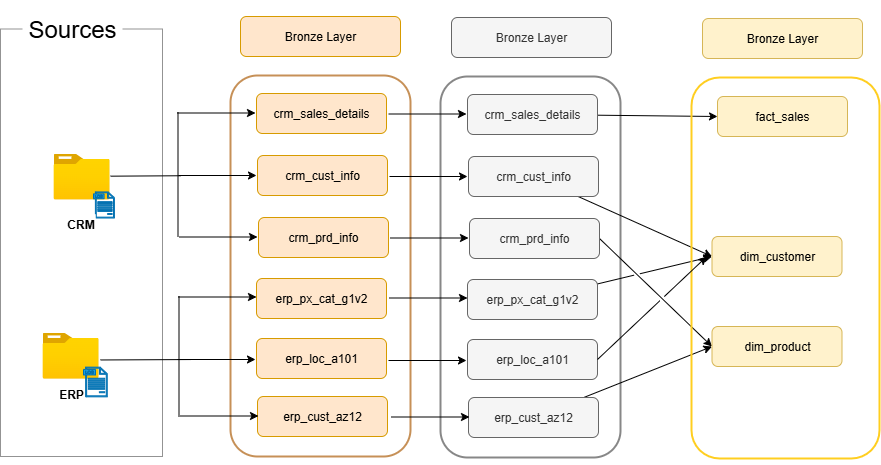

The diagram above was exported from draw.io. Its source (the exported page's mxGraphModel, read from the mxfile embedded in the PNG):
<mxGraphModel dx="1488" dy="612" grid="1" gridSize="10" guides="1" tooltips="1" connect="1" arrows="1" fold="1" page="1" pageScale="1" pageWidth="850" pageHeight="1100" math="0" shadow="0">
  <root>
    <mxCell id="0" />
    <mxCell id="1" parent="0" />
    <mxCell id="PEn2_-k94qzT03PxDQ6M-1" value="" style="group" parent="1" vertex="1" connectable="0">
      <mxGeometry x="120" y="304" width="162" height="456" as="geometry" />
    </mxCell>
    <mxCell id="PEn2_-k94qzT03PxDQ6M-2" value="" style="rounded=0;whiteSpace=wrap;html=1;fillColor=none;strokeColor=#939393;" parent="PEn2_-k94qzT03PxDQ6M-1" vertex="1">
      <mxGeometry y="28.5" width="162" height="427.5" as="geometry" />
    </mxCell>
    <mxCell id="PEn2_-k94qzT03PxDQ6M-3" value="&lt;font style=&quot;font-size: 24px;&quot;&gt;Sources&lt;/font&gt;" style="rounded=1;whiteSpace=wrap;html=1;strokeColor=none;" parent="PEn2_-k94qzT03PxDQ6M-1" vertex="1">
      <mxGeometry x="22" width="100" height="57" as="geometry" />
    </mxCell>
    <mxCell id="PEn2_-k94qzT03PxDQ6M-6" value="" style="image;aspect=fixed;html=1;points=[];align=center;fontSize=12;image=img/lib/azure2/general/Folder_Blank.svg;" parent="PEn2_-k94qzT03PxDQ6M-1" vertex="1">
      <mxGeometry x="53" y="153.4" width="56.05" height="45.486" as="geometry" />
    </mxCell>
    <mxCell id="PEn2_-k94qzT03PxDQ6M-7" value="" style="sketch=0;pointerEvents=1;shadow=0;dashed=0;html=1;strokeColor=#006EAF;fillColor=#1ba1e2;aspect=fixed;labelPosition=center;verticalLabelPosition=bottom;verticalAlign=top;align=center;outlineConnect=0;shape=mxgraph.vvd.log_files;fontColor=#ffffff;" parent="PEn2_-k94qzT03PxDQ6M-1" vertex="1">
      <mxGeometry x="93" y="191.39999999999998" width="20.9" height="26.125" as="geometry" />
    </mxCell>
    <mxCell id="PEn2_-k94qzT03PxDQ6M-8" value="&lt;b&gt;CRM&lt;/b&gt;" style="rounded=0;whiteSpace=wrap;html=1;strokeColor=none;" parent="PEn2_-k94qzT03PxDQ6M-1" vertex="1">
      <mxGeometry x="66" y="213.725" width="29.25" height="21.375" as="geometry" />
    </mxCell>
    <mxCell id="PEn2_-k94qzT03PxDQ6M-28" value="" style="endArrow=none;html=1;rounded=0;" parent="PEn2_-k94qzT03PxDQ6M-1" edge="1">
      <mxGeometry width="50" height="50" relative="1" as="geometry">
        <mxPoint x="110" y="175.66799999999998" as="sourcePoint" />
        <mxPoint x="180" y="175.25" as="targetPoint" />
      </mxGeometry>
    </mxCell>
    <mxCell id="PEn2_-k94qzT03PxDQ6M-29" value="" style="endArrow=none;html=1;rounded=0;" parent="PEn2_-k94qzT03PxDQ6M-1" edge="1">
      <mxGeometry width="50" height="50" relative="1" as="geometry">
        <mxPoint x="100" y="359.468" as="sourcePoint" />
        <mxPoint x="190" y="359.05" as="targetPoint" />
      </mxGeometry>
    </mxCell>
    <mxCell id="PEn2_-k94qzT03PxDQ6M-10" value="" style="image;aspect=fixed;html=1;points=[];align=center;fontSize=12;image=img/lib/azure2/general/Folder_Blank.svg;" parent="PEn2_-k94qzT03PxDQ6M-1" vertex="1">
      <mxGeometry x="42" y="332.45" width="56.05" height="45.486" as="geometry" />
    </mxCell>
    <mxCell id="PEn2_-k94qzT03PxDQ6M-12" value="&lt;b&gt;ERP&lt;/b&gt;" style="rounded=0;whiteSpace=wrap;html=1;strokeColor=none;" parent="PEn2_-k94qzT03PxDQ6M-1" vertex="1">
      <mxGeometry x="51" y="384.375" width="40" height="19" as="geometry" />
    </mxCell>
    <mxCell id="PEn2_-k94qzT03PxDQ6M-38" style="edgeStyle=orthogonalEdgeStyle;rounded=0;orthogonalLoop=1;jettySize=auto;html=1;exitX=0.5;exitY=1;exitDx=0;exitDy=0;" parent="PEn2_-k94qzT03PxDQ6M-1" source="PEn2_-k94qzT03PxDQ6M-2" target="PEn2_-k94qzT03PxDQ6M-2" edge="1">
      <mxGeometry relative="1" as="geometry" />
    </mxCell>
    <mxCell id="PEn2_-k94qzT03PxDQ6M-11" value="" style="sketch=0;pointerEvents=1;shadow=0;dashed=0;html=1;strokeColor=#006EAF;fillColor=#1ba1e2;aspect=fixed;labelPosition=center;verticalLabelPosition=bottom;verticalAlign=top;align=center;outlineConnect=0;shape=mxgraph.vvd.log_files;fontColor=#ffffff;" parent="PEn2_-k94qzT03PxDQ6M-1" vertex="1">
      <mxGeometry x="83" y="366.65" width="23.75" height="29.6875" as="geometry" />
    </mxCell>
    <mxCell id="PEn2_-k94qzT03PxDQ6M-14" value="Bronze Layer" style="rounded=1;whiteSpace=wrap;html=1;fillColor=#ffe6cc;strokeColor=#d79b00;" parent="1" vertex="1">
      <mxGeometry x="360" y="320" width="160" height="40" as="geometry" />
    </mxCell>
    <mxCell id="PEn2_-k94qzT03PxDQ6M-15" value="" style="rounded=1;whiteSpace=wrap;html=1;strokeColor=#C69057;fillColor=none;strokeWidth=2;" parent="1" vertex="1">
      <mxGeometry x="350" y="379" width="180" height="381" as="geometry" />
    </mxCell>
    <mxCell id="PEn2_-k94qzT03PxDQ6M-16" value="crm_sales_details" style="rounded=1;whiteSpace=wrap;html=1;fillColor=#ffe6cc;strokeColor=#d79b00;" parent="1" vertex="1">
      <mxGeometry x="376" y="397" width="130" height="40" as="geometry" />
    </mxCell>
    <mxCell id="PEn2_-k94qzT03PxDQ6M-20" value="crm_cust_info" style="rounded=1;whiteSpace=wrap;html=1;fillColor=#ffe6cc;strokeColor=#d79b00;" parent="1" vertex="1">
      <mxGeometry x="377" y="459" width="130" height="40" as="geometry" />
    </mxCell>
    <mxCell id="PEn2_-k94qzT03PxDQ6M-21" value="crm_prd_info" style="rounded=1;whiteSpace=wrap;html=1;fillColor=#ffe6cc;strokeColor=#d79b00;" parent="1" vertex="1">
      <mxGeometry x="378" y="521" width="130" height="40" as="geometry" />
    </mxCell>
    <mxCell id="PEn2_-k94qzT03PxDQ6M-22" value="erp_px_cat_g1v2" style="rounded=1;whiteSpace=wrap;html=1;fillColor=#ffe6cc;strokeColor=#d79b00;" parent="1" vertex="1">
      <mxGeometry x="376" y="582" width="130" height="40" as="geometry" />
    </mxCell>
    <mxCell id="PEn2_-k94qzT03PxDQ6M-23" value="erp_loc_a101" style="rounded=1;whiteSpace=wrap;html=1;fillColor=#ffe6cc;strokeColor=#d79b00;" parent="1" vertex="1">
      <mxGeometry x="376" y="642" width="130" height="40" as="geometry" />
    </mxCell>
    <mxCell id="PEn2_-k94qzT03PxDQ6M-25" value="erp_cust_az12" style="rounded=1;whiteSpace=wrap;html=1;fillColor=#ffe6cc;strokeColor=#d79b00;" parent="1" vertex="1">
      <mxGeometry x="377" y="700" width="130" height="40" as="geometry" />
    </mxCell>
    <mxCell id="PEn2_-k94qzT03PxDQ6M-27" value="" style="edgeStyle=orthogonalEdgeStyle;rounded=0;orthogonalLoop=1;jettySize=auto;html=1;" parent="1" edge="1">
      <mxGeometry relative="1" as="geometry">
        <mxPoint x="298" y="479" as="sourcePoint" />
        <mxPoint x="376" y="479" as="targetPoint" />
      </mxGeometry>
    </mxCell>
    <mxCell id="PEn2_-k94qzT03PxDQ6M-30" value="" style="edgeStyle=orthogonalEdgeStyle;rounded=0;orthogonalLoop=1;jettySize=auto;html=1;" parent="1" edge="1">
      <mxGeometry relative="1" as="geometry">
        <mxPoint x="297" y="416.5" as="sourcePoint" />
        <mxPoint x="375" y="416.5" as="targetPoint" />
      </mxGeometry>
    </mxCell>
    <mxCell id="PEn2_-k94qzT03PxDQ6M-31" value="" style="edgeStyle=orthogonalEdgeStyle;rounded=0;orthogonalLoop=1;jettySize=auto;html=1;" parent="1" edge="1">
      <mxGeometry relative="1" as="geometry">
        <mxPoint x="299" y="540.5" as="sourcePoint" />
        <mxPoint x="377" y="540.5" as="targetPoint" />
      </mxGeometry>
    </mxCell>
    <mxCell id="PEn2_-k94qzT03PxDQ6M-32" value="" style="edgeStyle=orthogonalEdgeStyle;rounded=0;orthogonalLoop=1;jettySize=auto;html=1;" parent="1" edge="1">
      <mxGeometry relative="1" as="geometry">
        <mxPoint x="298" y="600.5" as="sourcePoint" />
        <mxPoint x="376" y="600.5" as="targetPoint" />
      </mxGeometry>
    </mxCell>
    <mxCell id="PEn2_-k94qzT03PxDQ6M-33" value="" style="edgeStyle=orthogonalEdgeStyle;rounded=0;orthogonalLoop=1;jettySize=auto;html=1;" parent="1" edge="1">
      <mxGeometry relative="1" as="geometry">
        <mxPoint x="297" y="663" as="sourcePoint" />
        <mxPoint x="375" y="663" as="targetPoint" />
      </mxGeometry>
    </mxCell>
    <mxCell id="PEn2_-k94qzT03PxDQ6M-34" value="" style="edgeStyle=orthogonalEdgeStyle;rounded=0;orthogonalLoop=1;jettySize=auto;html=1;" parent="1" edge="1">
      <mxGeometry relative="1" as="geometry">
        <mxPoint x="300" y="719.5" as="sourcePoint" />
        <mxPoint x="378" y="719.5" as="targetPoint" />
      </mxGeometry>
    </mxCell>
    <mxCell id="PEn2_-k94qzT03PxDQ6M-36" value="" style="line;strokeWidth=1;direction=south;html=1;" parent="1" vertex="1">
      <mxGeometry x="297" y="416" width="1" height="124" as="geometry" />
    </mxCell>
    <mxCell id="PEn2_-k94qzT03PxDQ6M-37" value="" style="line;strokeWidth=1;direction=south;html=1;" parent="1" vertex="1">
      <mxGeometry x="298" y="600" width="1" height="120" as="geometry" />
    </mxCell>
    <mxCell id="Lqy9Qmx2VK9qINUHeLLJ-1" value="Bronze Layer" style="rounded=1;whiteSpace=wrap;html=1;fillColor=#f5f5f5;strokeColor=#666666;fontColor=#333333;" parent="1" vertex="1">
      <mxGeometry x="571" y="321" width="160" height="40" as="geometry" />
    </mxCell>
    <mxCell id="Lqy9Qmx2VK9qINUHeLLJ-2" value="" style="rounded=1;whiteSpace=wrap;html=1;strokeColor=#878787;fillColor=none;strokeWidth=2;fontColor=#333333;" parent="1" vertex="1">
      <mxGeometry x="560" y="380" width="180" height="381" as="geometry" />
    </mxCell>
    <mxCell id="BB3tlB8lTelSNOvrj98c-16" style="rounded=0;orthogonalLoop=1;jettySize=auto;html=1;entryX=0;entryY=0.5;entryDx=0;entryDy=0;sourcePerimeterSpacing=0;" parent="1" source="Lqy9Qmx2VK9qINUHeLLJ-3" target="BB3tlB8lTelSNOvrj98c-3" edge="1">
      <mxGeometry relative="1" as="geometry" />
    </mxCell>
    <mxCell id="Lqy9Qmx2VK9qINUHeLLJ-3" value="crm_sales_details" style="rounded=1;whiteSpace=wrap;html=1;fillColor=#f5f5f5;strokeColor=#666666;fontColor=#333333;" parent="1" vertex="1">
      <mxGeometry x="587" y="398" width="130" height="40" as="geometry" />
    </mxCell>
    <mxCell id="BB3tlB8lTelSNOvrj98c-15" style="rounded=0;orthogonalLoop=1;jettySize=auto;html=1;entryX=0;entryY=0.5;entryDx=0;entryDy=0;flowAnimation=0;sourcePerimeterSpacing=0;jumpStyle=gap;" parent="1" source="Lqy9Qmx2VK9qINUHeLLJ-4" target="BB3tlB8lTelSNOvrj98c-4" edge="1">
      <mxGeometry relative="1" as="geometry" />
    </mxCell>
    <mxCell id="Lqy9Qmx2VK9qINUHeLLJ-4" value="crm_cust_info" style="rounded=1;whiteSpace=wrap;html=1;fillColor=#f5f5f5;strokeColor=#666666;fontColor=#333333;" parent="1" vertex="1">
      <mxGeometry x="588" y="460" width="130" height="40" as="geometry" />
    </mxCell>
    <mxCell id="BB3tlB8lTelSNOvrj98c-18" style="rounded=0;orthogonalLoop=1;jettySize=auto;html=1;entryX=0;entryY=0.5;entryDx=0;entryDy=0;flowAnimation=0;sourcePerimeterSpacing=0;exitX=1;exitY=0.5;exitDx=0;exitDy=0;" parent="1" source="Lqy9Qmx2VK9qINUHeLLJ-5" target="BB3tlB8lTelSNOvrj98c-5" edge="1">
      <mxGeometry relative="1" as="geometry" />
    </mxCell>
    <mxCell id="Lqy9Qmx2VK9qINUHeLLJ-5" value="crm_prd_info" style="rounded=1;whiteSpace=wrap;html=1;fillColor=#f5f5f5;strokeColor=#666666;fontColor=#333333;" parent="1" vertex="1">
      <mxGeometry x="589" y="522" width="130" height="40" as="geometry" />
    </mxCell>
    <mxCell id="BB3tlB8lTelSNOvrj98c-19" style="rounded=0;orthogonalLoop=1;jettySize=auto;html=1;entryX=0;entryY=0.5;entryDx=0;entryDy=0;flowAnimation=0;sourcePerimeterSpacing=0;jumpStyle=gap;" parent="1" source="Lqy9Qmx2VK9qINUHeLLJ-6" target="BB3tlB8lTelSNOvrj98c-4" edge="1">
      <mxGeometry relative="1" as="geometry" />
    </mxCell>
    <mxCell id="Lqy9Qmx2VK9qINUHeLLJ-6" value="erp_px_cat_g1v2" style="rounded=1;whiteSpace=wrap;html=1;fillColor=#f5f5f5;strokeColor=#666666;fontColor=#333333;" parent="1" vertex="1">
      <mxGeometry x="587" y="583" width="130" height="40" as="geometry" />
    </mxCell>
    <mxCell id="Lqy9Qmx2VK9qINUHeLLJ-7" value="erp_loc_a101" style="rounded=1;whiteSpace=wrap;html=1;fillColor=#f5f5f5;strokeColor=#666666;fontColor=#333333;" parent="1" vertex="1">
      <mxGeometry x="587" y="643" width="130" height="40" as="geometry" />
    </mxCell>
    <mxCell id="BB3tlB8lTelSNOvrj98c-21" style="rounded=0;orthogonalLoop=1;jettySize=auto;html=1;entryX=0;entryY=0.5;entryDx=0;entryDy=0;flowAnimation=0;sourcePerimeterSpacing=0;jumpStyle=gap;" parent="1" source="Lqy9Qmx2VK9qINUHeLLJ-8" target="BB3tlB8lTelSNOvrj98c-5" edge="1">
      <mxGeometry relative="1" as="geometry" />
    </mxCell>
    <mxCell id="Lqy9Qmx2VK9qINUHeLLJ-8" value="erp_cust_az12" style="rounded=1;whiteSpace=wrap;html=1;fillColor=#f5f5f5;strokeColor=#666666;fontColor=#333333;" parent="1" vertex="1">
      <mxGeometry x="588" y="701" width="130" height="40" as="geometry" />
    </mxCell>
    <mxCell id="Lqy9Qmx2VK9qINUHeLLJ-9" value="" style="edgeStyle=orthogonalEdgeStyle;rounded=0;orthogonalLoop=1;jettySize=auto;html=1;" parent="1" edge="1">
      <mxGeometry relative="1" as="geometry">
        <mxPoint x="509" y="480" as="sourcePoint" />
        <mxPoint x="587" y="480" as="targetPoint" />
      </mxGeometry>
    </mxCell>
    <mxCell id="Lqy9Qmx2VK9qINUHeLLJ-10" value="" style="edgeStyle=orthogonalEdgeStyle;rounded=0;orthogonalLoop=1;jettySize=auto;html=1;" parent="1" edge="1">
      <mxGeometry relative="1" as="geometry">
        <mxPoint x="508" y="417.5" as="sourcePoint" />
        <mxPoint x="586" y="417.5" as="targetPoint" />
      </mxGeometry>
    </mxCell>
    <mxCell id="Lqy9Qmx2VK9qINUHeLLJ-11" value="" style="edgeStyle=orthogonalEdgeStyle;rounded=0;orthogonalLoop=1;jettySize=auto;html=1;" parent="1" edge="1">
      <mxGeometry relative="1" as="geometry">
        <mxPoint x="510" y="541.5" as="sourcePoint" />
        <mxPoint x="588" y="541.5" as="targetPoint" />
      </mxGeometry>
    </mxCell>
    <mxCell id="Lqy9Qmx2VK9qINUHeLLJ-12" value="" style="edgeStyle=orthogonalEdgeStyle;rounded=0;orthogonalLoop=1;jettySize=auto;html=1;" parent="1" edge="1">
      <mxGeometry relative="1" as="geometry">
        <mxPoint x="509" y="601.5" as="sourcePoint" />
        <mxPoint x="587" y="601.5" as="targetPoint" />
      </mxGeometry>
    </mxCell>
    <mxCell id="Lqy9Qmx2VK9qINUHeLLJ-13" value="" style="edgeStyle=orthogonalEdgeStyle;rounded=0;orthogonalLoop=1;jettySize=auto;html=1;" parent="1" edge="1">
      <mxGeometry relative="1" as="geometry">
        <mxPoint x="508" y="664" as="sourcePoint" />
        <mxPoint x="586" y="664" as="targetPoint" />
      </mxGeometry>
    </mxCell>
    <mxCell id="Lqy9Qmx2VK9qINUHeLLJ-14" value="" style="edgeStyle=orthogonalEdgeStyle;rounded=0;orthogonalLoop=1;jettySize=auto;html=1;" parent="1" edge="1">
      <mxGeometry relative="1" as="geometry">
        <mxPoint x="511" y="720.5" as="sourcePoint" />
        <mxPoint x="589" y="720.5" as="targetPoint" />
      </mxGeometry>
    </mxCell>
    <mxCell id="BB3tlB8lTelSNOvrj98c-1" value="Bronze Layer" style="rounded=1;whiteSpace=wrap;html=1;fillColor=#fff2cc;strokeColor=#d6b656;" parent="1" vertex="1">
      <mxGeometry x="822" y="322" width="160" height="40" as="geometry" />
    </mxCell>
    <mxCell id="BB3tlB8lTelSNOvrj98c-2" value="" style="rounded=1;whiteSpace=wrap;html=1;strokeWidth=2;fillColor=none;strokeColor=#FFCE20;" parent="1" vertex="1">
      <mxGeometry x="811" y="381" width="188" height="381" as="geometry" />
    </mxCell>
    <mxCell id="BB3tlB8lTelSNOvrj98c-3" value="fact_sales" style="rounded=1;whiteSpace=wrap;html=1;fillColor=#fff2cc;strokeColor=#d6b656;" parent="1" vertex="1">
      <mxGeometry x="837" y="400" width="130" height="40" as="geometry" />
    </mxCell>
    <mxCell id="BB3tlB8lTelSNOvrj98c-4" value="dim_customer" style="rounded=1;whiteSpace=wrap;html=1;fillColor=#fff2cc;strokeColor=#d6b656;" parent="1" vertex="1">
      <mxGeometry x="831.5" y="540" width="130" height="40" as="geometry" />
    </mxCell>
    <mxCell id="BB3tlB8lTelSNOvrj98c-5" value="dim_product" style="rounded=1;whiteSpace=wrap;html=1;fillColor=#fff2cc;strokeColor=#d6b656;" parent="1" vertex="1">
      <mxGeometry x="831.5" y="630" width="130" height="40" as="geometry" />
    </mxCell>
    <mxCell id="BB3tlB8lTelSNOvrj98c-20" style="rounded=0;orthogonalLoop=1;jettySize=auto;html=1;exitX=1;exitY=0.5;exitDx=0;exitDy=0;entryX=0.081;entryY=0.47;entryDx=0;entryDy=0;entryPerimeter=0;flowAnimation=0;sourcePerimeterSpacing=0;jumpStyle=gap;" parent="1" source="Lqy9Qmx2VK9qINUHeLLJ-7" target="BB3tlB8lTelSNOvrj98c-2" edge="1">
      <mxGeometry relative="1" as="geometry" />
    </mxCell>
  </root>
</mxGraphModel>